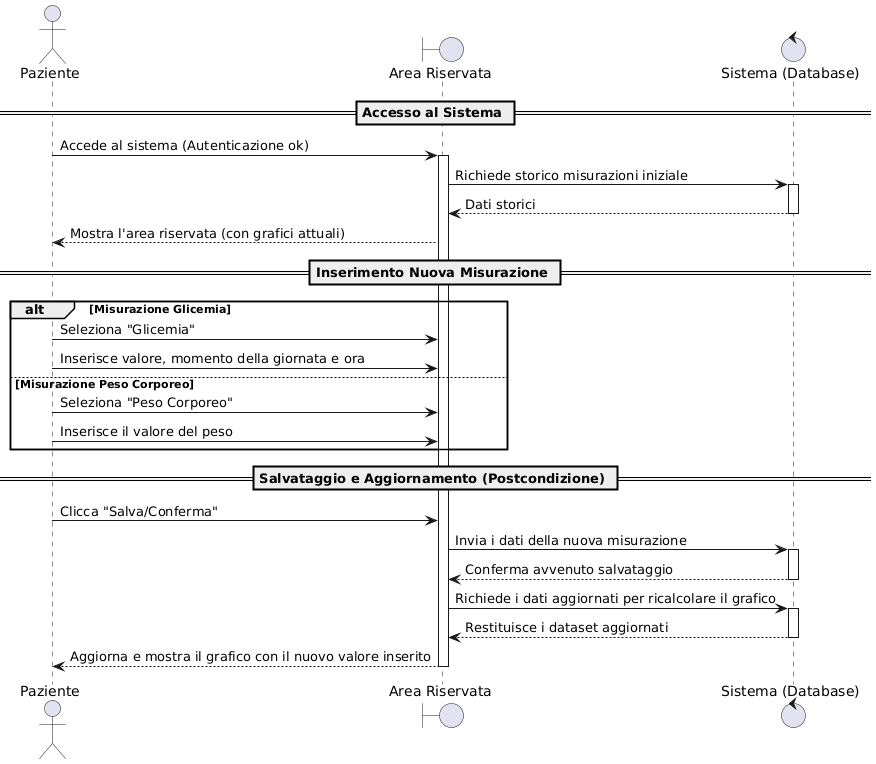

The diagram above was rendered by PlantUML. Its source (embedded in the PNG):
@startuml
actor "Paziente" as Paziente
boundary "Area Riservata" as Dashboard
control "Sistema (Database)" as Sistema

== Accesso al Sistema ==
Paziente -> Dashboard : Accede al sistema (Autenticazione ok)
activate Dashboard

Dashboard -> Sistema : Richiede storico misurazioni iniziale
activate Sistema
Sistema --> Dashboard : Dati storici
deactivate Sistema

Dashboard --> Paziente : Mostra l'area riservata (con grafici attuali)

== Inserimento Nuova Misurazione ==
alt Misurazione Glicemia
    Paziente -> Dashboard : Seleziona "Glicemia"
    Paziente -> Dashboard : Inserisce valore, momento della giornata e ora
else Misurazione Peso Corporeo
    Paziente -> Dashboard : Seleziona "Peso Corporeo"
    Paziente -> Dashboard : Inserisce il valore del peso
end

== Salvataggio e Aggiornamento (Postcondizione) ==
Paziente -> Dashboard : Clicca "Salva/Conferma"
Dashboard -> Sistema : Invia i dati della nuova misurazione
activate Sistema
Sistema --> Dashboard : Conferma avvenuto salvataggio
deactivate Sistema

Dashboard -> Sistema : Richiede i dati aggiornati per ricalcolare il grafico
activate Sistema
Sistema --> Dashboard : Restituisce i dataset aggiornati
deactivate Sistema

Dashboard --> Paziente : Aggiorna e mostra il grafico con il nuovo valore inserito
deactivate Dashboard
@enduml